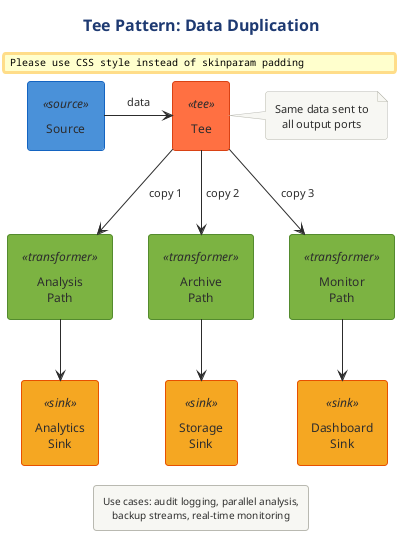

The diagram above was rendered by PlantUML. Its source (embedded in the PNG):
@startuml

skinparam backgroundColor white
skinparam defaultFontName Arial
skinparam defaultFontSize 11
skinparam shadowing false
skinparam roundCorner 8

!$SOURCE_COLOR = "#4A90D9"
!$TRANSFORMER_COLOR = "#7CB342"
!$SINK_COLOR = "#F5A623"
!$SPLITTER_COLOR = "#00ACC1"
!$AGGREGATOR_COLOR = "#AB47BC"
!$ERROR_COLOR = "#EF5350"
!$TEE_COLOR = "#FF7043"
!$NEUTRAL_COLOR = "#455A64"

skinparam component {
    BackgroundColor #7CB342
    FontColor white
    BorderColor #558B2F
    BorderThickness 1
}

skinparam component<<source>> {
    BackgroundColor #4A90D9
    BorderColor #1565C0
}

skinparam component<<sink>> {
    BackgroundColor #F5A623
    BorderColor #E65100
}

skinparam component<<transformer>> {
    BackgroundColor #7CB342
    BorderColor #558B2F
}

skinparam component<<splitter>> {
    BackgroundColor #00ACC1
    BorderColor #00838F
}

skinparam component<<aggregator>> {
    BackgroundColor #AB47BC
    BorderColor #7B1FA2
}

skinparam component<<error>> {
    BackgroundColor #EF5350
    BorderColor #C62828
}

skinparam component<<tee>> {
    BackgroundColor #FF7043
    BorderColor #D84315
}

skinparam arrow {
    Color #37474F
    FontColor #37474F
    Thickness 2
}

skinparam rectangle {
    BackgroundColor #FAFAFA
    BorderColor #90A4AE
    BorderThickness 1
}

skinparam package {
    BackgroundColor #F5F5F5
    BorderColor #666666
}

skinparam note {
    BackgroundColor #FFFDE7
    BorderColor #FBC02D
    FontSize 10
}

skinparam legend {
    BackgroundColor #FAFAFA
    BorderColor #BDBDBD
    FontSize 10
}

skinparam queue {
    BackgroundColor #FFF9C4
    BorderColor #F9A825
}



' Tee Pattern
' Shows data duplication to multiple independent paths

!include ../../../../../../tooling/styles/plantuml/structural/component-diagram-style.iuml

title Tee Pattern: Data Duplication

[Source] <<source>> as Source

[Tee] <<tee>> as Tee

[Analysis\nPath] <<transformer>> as Analysis
[Archive\nPath] <<transformer>> as Archive
[Monitor\nPath] <<transformer>> as Monitor

[Analytics\nSink] <<sink>> as AnalyticsSink
[Storage\nSink] <<sink>> as StorageSink
[Dashboard\nSink] <<sink>> as DashSink

Source -right-> Tee : "data"

Tee -down-> Analysis : "copy 1"
Tee -down-> Archive : "copy 2"
Tee -down-> Monitor : "copy 3"

Analysis -down-> AnalyticsSink
Archive -down-> StorageSink
Monitor -down-> DashSink

note right of Tee
    Same data sent to
    all output ports
end note

legend bottom
    Use cases: audit logging, parallel analysis,
    backup streams, real-time monitoring
endlegend

@enduml